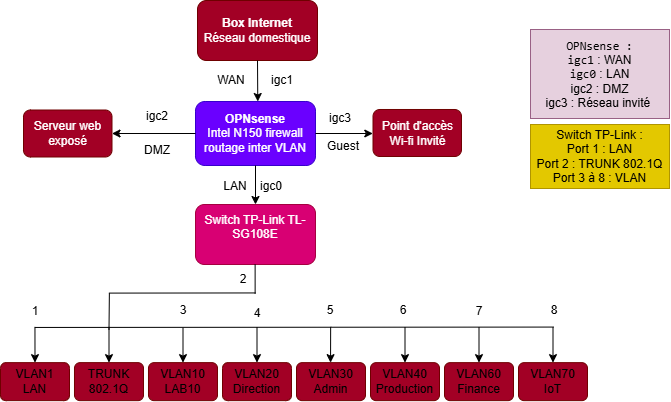

The diagram above was exported from draw.io. Its source (the exported page's mxGraphModel, read from the mxfile embedded in the PNG):
<mxGraphModel dx="538" dy="322" grid="0" gridSize="10" guides="1" tooltips="1" connect="1" arrows="1" fold="1" page="1" pageScale="1" pageWidth="1169" pageHeight="827" math="0" shadow="0">
  <root>
    <mxCell id="0" />
    <mxCell id="1" parent="0" />
    <mxCell id="AX-4Kpqn_ds_3fhkH61Q-1" parent="1" style="rounded=1;whiteSpace=wrap;html=1;roundedPerimeter=1;fillColor=#a20025;fontColor=#ffffff;strokeColor=#6F0000;" value="&lt;div&gt;&lt;b&gt;Box Internet&lt;/b&gt;&lt;/div&gt;&lt;div&gt;Réseau domestique&lt;/div&gt;" vertex="1">
      <mxGeometry height="60" width="120" x="277" y="104" as="geometry" />
    </mxCell>
    <mxCell id="AX-4Kpqn_ds_3fhkH61Q-2" edge="1" parent="1" source="AX-4Kpqn_ds_3fhkH61Q-1" style="endArrow=classic;html=1;rounded=0;defaultLabelBackgroundColor=page;entryX=0.519;entryY=-0.001;entryDx=0;entryDy=0;exitX=0.5;exitY=1;exitDx=0;exitDy=0;" target="AX-4Kpqn_ds_3fhkH61Q-3" value="">
      <mxGeometry height="50" relative="1" width="50" as="geometry">
        <mxPoint x="341.93" y="164" as="sourcePoint" />
        <mxPoint x="341.93" y="198.71" as="targetPoint" />
      </mxGeometry>
    </mxCell>
    <mxCell id="AX-4Kpqn_ds_3fhkH61Q-3" parent="1" style="rounded=1;whiteSpace=wrap;html=1;roundedPerimeter=1;fillColor=light-dark(#6A00FF,#FF6666);fontColor=#ffffff;strokeColor=#3700CC;" value="&lt;b&gt;OPNsense&lt;/b&gt;&lt;div&gt;Intel N150 firewall&lt;/div&gt;&lt;div&gt;routage inter VLAN&lt;/div&gt;" vertex="1">
      <mxGeometry height="64" width="120" x="275" y="205" as="geometry" />
    </mxCell>
    <mxCell id="UHGtq65iD6fwkPjLWkTx-1" parent="1" style="rounded=1;whiteSpace=wrap;html=1;roundedPerimeter=1;fillColor=light-dark(#D80073,#99CCFF);fontColor=#ffffff;strokeColor=#A50040;align=center;" value="Switch TP-Link TL-SG108E&lt;div&gt;&lt;br&gt;&lt;/div&gt;" vertex="1">
      <mxGeometry height="60" width="120" x="275" y="308" as="geometry" />
    </mxCell>
    <mxCell id="UHGtq65iD6fwkPjLWkTx-2" edge="1" parent="1" source="AX-4Kpqn_ds_3fhkH61Q-3" style="endArrow=classic;html=1;rounded=0;defaultLabelBackgroundColor=page;exitX=0.5;exitY=1;exitDx=0;exitDy=0;" target="UHGtq65iD6fwkPjLWkTx-1" value="">
      <mxGeometry height="50" relative="1" width="50" as="geometry">
        <mxPoint x="238" y="267" as="sourcePoint" />
        <mxPoint x="288" y="217" as="targetPoint" />
      </mxGeometry>
    </mxCell>
    <mxCell id="UHGtq65iD6fwkPjLWkTx-3" parent="1" style="text;html=1;whiteSpace=wrap;strokeColor=none;fillColor=none;align=center;verticalAlign=middle;rounded=0;" value="igc1" vertex="1">
      <mxGeometry height="30" width="60" x="332" y="169" as="geometry" />
    </mxCell>
    <mxCell id="UHGtq65iD6fwkPjLWkTx-4" parent="1" style="text;html=1;whiteSpace=wrap;strokeColor=none;fillColor=none;align=center;verticalAlign=middle;rounded=0;" value="igc0" vertex="1">
      <mxGeometry height="30" width="60" x="321" y="275" as="geometry" />
    </mxCell>
    <mxCell id="UHGtq65iD6fwkPjLWkTx-7" parent="1" style="rounded=1;whiteSpace=wrap;html=1;roundedPerimeter=1;fillColor=light-dark(#A20025,#66B2FF);strokeColor=#6F0000;fontColor=light-dark(#000000,#000000);" value="TRUNK&lt;div&gt;802.1Q&lt;/div&gt;" vertex="1">
      <mxGeometry height="38" width="69" x="154" y="466.14" as="geometry" />
    </mxCell>
    <mxCell id="UHGtq65iD6fwkPjLWkTx-8" parent="1" style="rounded=1;whiteSpace=wrap;html=1;roundedPerimeter=1;fillColor=light-dark(#A20025,#66B2FF);strokeColor=#6F0000;fontColor=light-dark(#000000,#000000);" value="VLAN10&lt;div&gt;LAB10&lt;/div&gt;" vertex="1">
      <mxGeometry height="38" width="69" x="228" y="466.14" as="geometry" />
    </mxCell>
    <mxCell id="UHGtq65iD6fwkPjLWkTx-9" parent="1" style="rounded=1;whiteSpace=wrap;html=1;roundedPerimeter=1;fillColor=light-dark(#A20025,#66B2FF);strokeColor=#6F0000;fontColor=light-dark(#000000,#000000);" value="VLAN20&lt;div&gt;Direction&lt;/div&gt;" vertex="1">
      <mxGeometry height="38" width="69" x="302" y="466.14" as="geometry" />
    </mxCell>
    <mxCell id="UHGtq65iD6fwkPjLWkTx-10" parent="1" style="rounded=1;whiteSpace=wrap;html=1;roundedPerimeter=1;fillColor=light-dark(#A20025,#66B2FF);strokeColor=#6F0000;fontColor=light-dark(#000000,#000000);" value="VLAN30&lt;div&gt;Admin&lt;/div&gt;" vertex="1">
      <mxGeometry height="38" width="69" x="376" y="466.14" as="geometry" />
    </mxCell>
    <mxCell id="UHGtq65iD6fwkPjLWkTx-11" parent="1" style="rounded=1;whiteSpace=wrap;html=1;roundedPerimeter=1;fillColor=light-dark(#A20025,#66B2FF);strokeColor=#6F0000;fontColor=light-dark(#000000,#000000);" value="VLAN40&lt;div&gt;Production&lt;/div&gt;" vertex="1">
      <mxGeometry height="38" width="69" x="450" y="466.14" as="geometry" />
    </mxCell>
    <mxCell id="UHGtq65iD6fwkPjLWkTx-12" parent="1" style="rounded=1;whiteSpace=wrap;html=1;roundedPerimeter=1;fillColor=light-dark(#A20025,#66B2FF);strokeColor=#6F0000;fontColor=light-dark(#000000,#000000);" value="VLAN60&lt;div&gt;Finance&lt;/div&gt;" vertex="1">
      <mxGeometry height="38" width="69" x="524" y="466.14" as="geometry" />
    </mxCell>
    <mxCell id="UHGtq65iD6fwkPjLWkTx-13" parent="1" style="rounded=1;whiteSpace=wrap;html=1;roundedPerimeter=1;fillColor=light-dark(#A20025,#66B2FF);strokeColor=#6F0000;fontColor=light-dark(#000000,#000000);" value="VLAN70&lt;div&gt;IoT&lt;/div&gt;" vertex="1">
      <mxGeometry height="38" width="69" x="598" y="466.14" as="geometry" />
    </mxCell>
    <mxCell id="UHGtq65iD6fwkPjLWkTx-15" edge="1" parent="1" source="UHGtq65iD6fwkPjLWkTx-1" style="endArrow=none;html=1;rounded=0;defaultLabelBackgroundColor=page;exitX=0.496;exitY=1.14;exitDx=0;exitDy=0;" value="">
      <mxGeometry height="50" relative="1" width="50" as="geometry">
        <mxPoint x="148.29" y="354" as="sourcePoint" />
        <mxPoint x="334.63" y="396.95" as="targetPoint" />
      </mxGeometry>
    </mxCell>
    <mxCell id="UHGtq65iD6fwkPjLWkTx-16" edge="1" parent="1" style="endArrow=none;html=1;rounded=0;defaultLabelBackgroundColor=page;" value="">
      <mxGeometry height="50" relative="1" width="50" as="geometry">
        <mxPoint x="633.03" y="430.57" as="sourcePoint" />
        <mxPoint x="114.38" y="430.95" as="targetPoint" />
      </mxGeometry>
    </mxCell>
    <mxCell id="UHGtq65iD6fwkPjLWkTx-17" edge="1" parent="1" style="endArrow=classic;html=1;rounded=0;defaultLabelBackgroundColor=page;entryX=0.5;entryY=0;entryDx=0;entryDy=0;" target="UHGtq65iD6fwkPjLWkTx-7" value="">
      <mxGeometry height="50" relative="1" width="50" as="geometry">
        <mxPoint x="188.5" y="430.4" as="sourcePoint" />
        <mxPoint x="404.5" y="359.14" as="targetPoint" />
      </mxGeometry>
    </mxCell>
    <mxCell id="UHGtq65iD6fwkPjLWkTx-18" edge="1" parent="1" style="endArrow=classic;html=1;rounded=0;defaultLabelBackgroundColor=page;entryX=0.493;entryY=-0.035;entryDx=0;entryDy=0;" target="UHGtq65iD6fwkPjLWkTx-10" value="">
      <mxGeometry height="50" relative="1" width="50" as="geometry">
        <mxPoint x="410.15" y="430.37" as="sourcePoint" />
        <mxPoint x="384.5" y="417.14" as="targetPoint" />
      </mxGeometry>
    </mxCell>
    <mxCell id="UHGtq65iD6fwkPjLWkTx-19" edge="1" parent="1" style="endArrow=classic;html=1;rounded=0;defaultLabelBackgroundColor=page;entryX=0.5;entryY=0;entryDx=0;entryDy=0;" target="UHGtq65iD6fwkPjLWkTx-11" value="">
      <mxGeometry height="50" relative="1" width="50" as="geometry">
        <mxPoint x="484.5" y="430.56" as="sourcePoint" />
        <mxPoint x="430.5" y="420.14" as="targetPoint" />
      </mxGeometry>
    </mxCell>
    <mxCell id="UHGtq65iD6fwkPjLWkTx-20" edge="1" parent="1" style="endArrow=classic;html=1;rounded=0;defaultLabelBackgroundColor=page;entryX=0.5;entryY=0;entryDx=0;entryDy=0;" target="UHGtq65iD6fwkPjLWkTx-12" value="">
      <mxGeometry height="50" relative="1" width="50" as="geometry">
        <mxPoint x="558.5" y="430.53999999999996" as="sourcePoint" />
        <mxPoint x="558.31" y="450.13" as="targetPoint" />
      </mxGeometry>
    </mxCell>
    <mxCell id="UHGtq65iD6fwkPjLWkTx-21" edge="1" parent="1" style="endArrow=classic;html=1;rounded=0;defaultLabelBackgroundColor=page;entryX=0.5;entryY=0;entryDx=0;entryDy=0;" target="UHGtq65iD6fwkPjLWkTx-8" value="">
      <mxGeometry height="50" relative="1" width="50" as="geometry">
        <mxPoint x="262.5" y="431.28999999999996" as="sourcePoint" />
        <mxPoint x="259.5" y="342.14" as="targetPoint" />
      </mxGeometry>
    </mxCell>
    <mxCell id="UHGtq65iD6fwkPjLWkTx-22" edge="1" parent="1" style="endArrow=classic;html=1;rounded=0;defaultLabelBackgroundColor=page;entryX=0.5;entryY=0;entryDx=0;entryDy=0;" target="UHGtq65iD6fwkPjLWkTx-9" value="">
      <mxGeometry height="50" relative="1" width="50" as="geometry">
        <mxPoint x="336.5" y="430.88" as="sourcePoint" />
        <mxPoint x="227.5" y="362.14" as="targetPoint" />
      </mxGeometry>
    </mxCell>
    <mxCell id="UHGtq65iD6fwkPjLWkTx-23" edge="1" parent="1" style="endArrow=classic;html=1;rounded=0;defaultLabelBackgroundColor=page;entryX=0.5;entryY=0;entryDx=0;entryDy=0;" target="UHGtq65iD6fwkPjLWkTx-13" value="">
      <mxGeometry height="50" relative="1" width="50" as="geometry">
        <mxPoint x="632.5" y="431.03" as="sourcePoint" />
        <mxPoint x="698.5" y="400.14" as="targetPoint" />
      </mxGeometry>
    </mxCell>
    <mxCell id="UHGtq65iD6fwkPjLWkTx-24" edge="1" parent="1" source="AX-4Kpqn_ds_3fhkH61Q-3" style="endArrow=classic;html=1;rounded=0;defaultLabelBackgroundColor=page;exitX=1;exitY=0.5;exitDx=0;exitDy=0;" value="">
      <mxGeometry height="50" relative="1" width="50" as="geometry">
        <mxPoint x="427" y="256" as="sourcePoint" />
        <mxPoint x="452.29" y="237" as="targetPoint" />
      </mxGeometry>
    </mxCell>
    <mxCell id="UHGtq65iD6fwkPjLWkTx-25" parent="1" style="rounded=1;whiteSpace=wrap;html=1;roundedPerimeter=1;fillColor=light-dark(#A20025,#B266FF);strokeColor=#6F0000;fontColor=light-dark(#FFFFFF,#EEEEEE);" value="Point d'accès Wi-fi Invité" vertex="1">
      <mxGeometry height="47" width="88.5" x="452.5" y="213" as="geometry" />
    </mxCell>
    <mxCell id="UHGtq65iD6fwkPjLWkTx-26" parent="1" style="text;html=1;whiteSpace=wrap;strokeColor=none;fillColor=none;align=center;verticalAlign=middle;rounded=0;" value="igc3" vertex="1">
      <mxGeometry height="30" width="60" x="390" y="207" as="geometry" />
    </mxCell>
    <mxCell id="UHGtq65iD6fwkPjLWkTx-28" edge="1" parent="1" source="AX-4Kpqn_ds_3fhkH61Q-3" style="endArrow=classic;html=1;rounded=0;defaultLabelBackgroundColor=page;exitX=0;exitY=0.5;exitDx=0;exitDy=0;" target="UHGtq65iD6fwkPjLWkTx-29" value="">
      <mxGeometry height="50" relative="1" width="50" as="geometry">
        <mxPoint x="100" y="345" as="sourcePoint" />
        <mxPoint x="51.71" y="347.29" as="targetPoint" />
      </mxGeometry>
    </mxCell>
    <mxCell id="UHGtq65iD6fwkPjLWkTx-29" parent="1" style="rounded=1;whiteSpace=wrap;html=1;roundedPerimeter=1;fillColor=light-dark(#A20025,#B266FF);strokeColor=#6F0000;fontColor=light-dark(#FFFFFF,#EEEEEE);" value="Serveur web&lt;div&gt;exposé&lt;/div&gt;" vertex="1">
      <mxGeometry height="47" width="88.5" x="103" y="213.5" as="geometry" />
    </mxCell>
    <mxCell id="UHGtq65iD6fwkPjLWkTx-30" parent="1" style="text;html=1;whiteSpace=wrap;strokeColor=none;fillColor=none;align=center;verticalAlign=middle;rounded=0;" value="igc2" vertex="1">
      <mxGeometry height="30" width="60" x="207" y="205" as="geometry" />
    </mxCell>
    <mxCell id="UHGtq65iD6fwkPjLWkTx-31" parent="1" style="text;html=1;whiteSpace=wrap;align=center;verticalAlign=middle;rounded=0;fillColor=light-dark(#E6D0DE,#FF6666);strokeColor=light-dark(#996185,#FF6666);gradientColor=none;" value="&lt;code&gt;OPNsense :&lt;br&gt;igc1&lt;/code&gt; : WAN&lt;div&gt;&lt;code&gt;igc0&lt;/code&gt; : LAN&lt;/div&gt;&lt;div&gt;igc2 : DMZ&lt;/div&gt;&lt;div&gt;igc3 : Réseau invité&amp;nbsp;&lt;/div&gt;" vertex="1">
      <mxGeometry height="89" width="139" x="610" y="133" as="geometry" />
    </mxCell>
    <mxCell id="UHGtq65iD6fwkPjLWkTx-32" parent="1" style="text;html=1;whiteSpace=wrap;strokeColor=light-dark(#B09500, #1dcbd7);fillColor=light-dark(#E3C800, #26c2c5);align=center;verticalAlign=middle;rounded=0;fontColor=light-dark(#000000,#000000);" value="Switch TP-Link :&lt;div&gt;Port 1 : LAN&lt;br&gt;Port 2 : TRUNK 802.1Q&lt;/div&gt;&lt;div&gt;Port 3 à 8 : VLAN&lt;/div&gt;" vertex="1">
      <mxGeometry height="64" width="139" x="610" y="228" as="geometry" />
    </mxCell>
    <mxCell id="UHGtq65iD6fwkPjLWkTx-33" parent="1" style="text;html=1;whiteSpace=wrap;strokeColor=none;fillColor=none;align=center;verticalAlign=middle;rounded=0;" value="1" vertex="1">
      <mxGeometry height="30" width="60" x="84.5" y="400" as="geometry" />
    </mxCell>
    <mxCell id="UHGtq65iD6fwkPjLWkTx-34" parent="1" style="text;html=1;whiteSpace=wrap;strokeColor=none;fillColor=none;align=center;verticalAlign=middle;rounded=0;" value="2" vertex="1">
      <mxGeometry height="30" width="60" x="293" y="368" as="geometry" />
    </mxCell>
    <mxCell id="UHGtq65iD6fwkPjLWkTx-36" parent="1" style="text;html=1;whiteSpace=wrap;strokeColor=none;fillColor=none;align=center;verticalAlign=middle;rounded=0;" value="3" vertex="1">
      <mxGeometry height="30" width="60" x="233" y="399" as="geometry" />
    </mxCell>
    <mxCell id="UHGtq65iD6fwkPjLWkTx-37" parent="1" style="rounded=1;whiteSpace=wrap;html=1;roundedPerimeter=1;fillColor=light-dark(#A20025,#66B2FF);strokeColor=#6F0000;fontColor=light-dark(#000000,#000000);" value="VLAN1&lt;div&gt;LAN&lt;/div&gt;" vertex="1">
      <mxGeometry height="38" width="69" x="80" y="466.14" as="geometry" />
    </mxCell>
    <mxCell id="UHGtq65iD6fwkPjLWkTx-38" edge="1" parent="1" style="endArrow=classic;html=1;rounded=0;defaultLabelBackgroundColor=page;entryX=0.5;entryY=0;entryDx=0;entryDy=0;" target="UHGtq65iD6fwkPjLWkTx-37" value="">
      <mxGeometry height="50" relative="1" width="50" as="geometry">
        <mxPoint x="114.46" y="430.45" as="sourcePoint" />
        <mxPoint x="111" y="375" as="targetPoint" />
      </mxGeometry>
    </mxCell>
    <mxCell id="UHGtq65iD6fwkPjLWkTx-39" edge="1" parent="1" style="endArrow=none;html=1;rounded=0;defaultLabelBackgroundColor=page;" value="">
      <mxGeometry height="50" relative="1" width="50" as="geometry">
        <mxPoint x="334.91" y="396.44" as="sourcePoint" />
        <mxPoint x="188.44" y="396.6" as="targetPoint" />
      </mxGeometry>
    </mxCell>
    <mxCell id="UHGtq65iD6fwkPjLWkTx-43" edge="1" parent="1" style="endArrow=none;html=1;rounded=0;defaultLabelBackgroundColor=page;entryX=0.5;entryY=1;entryDx=0;entryDy=0;" value="">
      <mxGeometry height="50" relative="1" width="50" as="geometry">
        <mxPoint x="188.88" y="396.73" as="sourcePoint" />
        <mxPoint x="188.5" y="433" as="targetPoint" />
      </mxGeometry>
    </mxCell>
    <mxCell id="UHGtq65iD6fwkPjLWkTx-44" parent="1" style="text;html=1;whiteSpace=wrap;strokeColor=none;fillColor=none;align=center;verticalAlign=middle;rounded=0;" value="4" vertex="1">
      <mxGeometry height="30" width="60" x="306.5" y="402" as="geometry" />
    </mxCell>
    <mxCell id="UHGtq65iD6fwkPjLWkTx-45" parent="1" style="text;html=1;whiteSpace=wrap;strokeColor=none;fillColor=none;align=center;verticalAlign=middle;rounded=0;" value="5" vertex="1">
      <mxGeometry height="30" width="60" x="380" y="399" as="geometry" />
    </mxCell>
    <mxCell id="UHGtq65iD6fwkPjLWkTx-46" parent="1" style="text;html=1;whiteSpace=wrap;strokeColor=none;fillColor=none;align=center;verticalAlign=middle;rounded=0;" value="6" vertex="1">
      <mxGeometry height="30" width="60" x="453" y="399" as="geometry" />
    </mxCell>
    <mxCell id="UHGtq65iD6fwkPjLWkTx-47" parent="1" style="text;html=1;whiteSpace=wrap;strokeColor=none;fillColor=none;align=center;verticalAlign=middle;rounded=0;" value="7" vertex="1">
      <mxGeometry height="30" width="60" x="528.5" y="400" as="geometry" />
    </mxCell>
    <mxCell id="UHGtq65iD6fwkPjLWkTx-48" parent="1" style="text;html=1;whiteSpace=wrap;strokeColor=none;fillColor=none;align=center;verticalAlign=middle;rounded=0;" value="8" vertex="1">
      <mxGeometry height="30" width="60" x="604" y="399" as="geometry" />
    </mxCell>
    <mxCell id="UHGtq65iD6fwkPjLWkTx-49" parent="1" style="text;html=1;whiteSpace=wrap;strokeColor=none;fillColor=none;align=center;verticalAlign=middle;rounded=0;" value="WAN" vertex="1">
      <mxGeometry height="30" width="60" x="281" y="169" as="geometry" />
    </mxCell>
    <mxCell id="UHGtq65iD6fwkPjLWkTx-50" parent="1" style="text;html=1;whiteSpace=wrap;strokeColor=none;fillColor=none;align=center;verticalAlign=middle;rounded=0;" value="DMZ" vertex="1">
      <mxGeometry height="30" width="60" x="207" y="239" as="geometry" />
    </mxCell>
    <mxCell id="UHGtq65iD6fwkPjLWkTx-51" parent="1" style="text;html=1;whiteSpace=wrap;strokeColor=none;fillColor=none;align=center;verticalAlign=middle;rounded=0;" value="Guest" vertex="1">
      <mxGeometry height="30" width="60" x="392.5" y="235" as="geometry" />
    </mxCell>
    <mxCell id="UHGtq65iD6fwkPjLWkTx-52" parent="1" style="text;html=1;whiteSpace=wrap;strokeColor=none;fillColor=none;align=center;verticalAlign=middle;rounded=0;" value="LAN" vertex="1">
      <mxGeometry height="30" width="60" x="285" y="275" as="geometry" />
    </mxCell>
  </root>
</mxGraphModel>